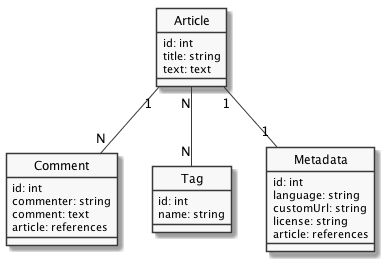

The diagram above was rendered by PlantUML. Its source (embedded in the PNG):
@startuml
skinparam classAttributeIconSize 0
skinparam monochrome true
hide circle

class Article {
  id: int
  title: string
  text: text
}

class Comment {
  id: int
  commenter: string
  comment: text
  article: references
}

class Tag {
  id: int
  name: string
}

class Metadata {
  id: int
  language: string
  customUrl: string
  license: string
  article: references
}

Article "1" -- "N" Comment
Article "N" -- "N" Tag
Article "1" -- "1" Metadata

@enduml